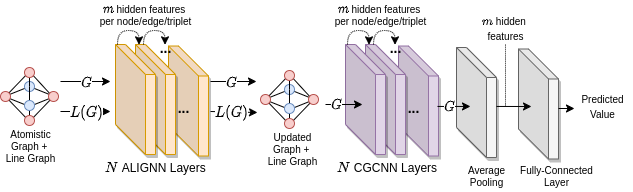

The diagram above was exported from draw.io. Its source (the exported page's mxGraphModel, read from the mxfile embedded in the PNG):
<mxGraphModel dx="610" dy="337" grid="1" gridSize="10" guides="1" tooltips="1" connect="1" arrows="1" fold="1" page="0" pageScale="1" pageWidth="700" pageHeight="300" math="1" shadow="0">
  <root>
    <mxCell id="9_C9e_6OR2xMmzdtSus6-0" />
    <mxCell id="9_C9e_6OR2xMmzdtSus6-1" parent="9_C9e_6OR2xMmzdtSus6-0" />
    <mxCell id="9_C9e_6OR2xMmzdtSus6-186" value="" style="shape=cube;whiteSpace=wrap;html=1;boundedLbl=1;backgroundOutline=1;darkOpacity=0.05;darkOpacity2=0.1;size=30;shadow=1;fillColor=#f5f5f5;fontColor=#333333;strokeColor=#666666;" parent="9_C9e_6OR2xMmzdtSus6-1" vertex="1">
      <mxGeometry x="543" y="58.49" width="40" height="110" as="geometry" />
    </mxCell>
    <mxCell id="9_C9e_6OR2xMmzdtSus6-179" value="" style="shape=cube;whiteSpace=wrap;html=1;boundedLbl=1;backgroundOutline=1;darkOpacity=0.05;darkOpacity2=0.1;size=30;shadow=1;fillColor=#f5f5f5;fontColor=#333333;strokeColor=#666666;" parent="9_C9e_6OR2xMmzdtSus6-1" vertex="1">
      <mxGeometry x="481" y="57" width="40" height="110" as="geometry" />
    </mxCell>
    <mxCell id="9_C9e_6OR2xMmzdtSus6-166" value="" style="group" parent="9_C9e_6OR2xMmzdtSus6-1" vertex="1" connectable="0">
      <mxGeometry x="345" y="39.99" width="130" height="147.01" as="geometry" />
    </mxCell>
    <mxCell id="9_C9e_6OR2xMmzdtSus6-167" value="" style="group" parent="9_C9e_6OR2xMmzdtSus6-166" vertex="1" connectable="0">
      <mxGeometry y="14.01" width="130" height="133" as="geometry" />
    </mxCell>
    <mxCell id="9_C9e_6OR2xMmzdtSus6-168" value="" style="shape=cube;whiteSpace=wrap;html=1;boundedLbl=1;backgroundOutline=1;darkOpacity=0.05;darkOpacity2=0.1;size=30;shadow=1;fillColor=#e1d5e7;strokeColor=#9673a6;" parent="9_C9e_6OR2xMmzdtSus6-167" vertex="1">
      <mxGeometry x="78" y="1.5" width="40" height="110" as="geometry" />
    </mxCell>
    <mxCell id="9_C9e_6OR2xMmzdtSus6-169" value="" style="shape=cube;whiteSpace=wrap;html=1;boundedLbl=1;backgroundOutline=1;darkOpacity=0.05;darkOpacity2=0.1;size=30;shadow=1;fillColor=#e1d5e7;strokeColor=#9673a6;" parent="9_C9e_6OR2xMmzdtSus6-167" vertex="1">
      <mxGeometry x="45" width="40" height="110" as="geometry" />
    </mxCell>
    <mxCell id="9_C9e_6OR2xMmzdtSus6-170" value="" style="shape=cube;whiteSpace=wrap;html=1;boundedLbl=1;backgroundOutline=1;darkOpacity=0.05;darkOpacity2=0.1;size=30;shadow=1;fillColor=#e1d5e7;strokeColor=#9673a6;" parent="9_C9e_6OR2xMmzdtSus6-167" vertex="1">
      <mxGeometry x="25" width="40" height="110" as="geometry" />
    </mxCell>
    <mxCell id="9_C9e_6OR2xMmzdtSus6-171" value="&amp;nbsp;\(N\) CGCNN Layers" style="text;html=1;align=center;verticalAlign=middle;resizable=0;points=[];autosize=1;strokeColor=none;fillColor=none;" parent="9_C9e_6OR2xMmzdtSus6-167" vertex="1">
      <mxGeometry y="113" width="130" height="20" as="geometry" />
    </mxCell>
    <mxCell id="9_C9e_6OR2xMmzdtSus6-172" value="&lt;b&gt;&lt;font style=&quot;font-size: 14px&quot;&gt;...&lt;/font&gt;&lt;/b&gt;" style="text;html=1;align=center;verticalAlign=middle;resizable=0;points=[];autosize=1;strokeColor=none;fillColor=none;" parent="9_C9e_6OR2xMmzdtSus6-167" vertex="1">
      <mxGeometry x="78" y="54" width="30" height="20" as="geometry" />
    </mxCell>
    <mxCell id="9_C9e_6OR2xMmzdtSus6-145" value="" style="endArrow=classic;html=1;rounded=0;fontSize=12;" parent="9_C9e_6OR2xMmzdtSus6-167" edge="1">
      <mxGeometry relative="1" as="geometry">
        <mxPoint x="5" y="60" as="sourcePoint" />
        <mxPoint x="42" y="60" as="targetPoint" />
      </mxGeometry>
    </mxCell>
    <mxCell id="9_C9e_6OR2xMmzdtSus6-146" value="$$G$$" style="edgeLabel;resizable=0;html=1;align=center;verticalAlign=middle;rounded=1;shadow=1;fontSize=12;strokeWidth=1;fillColor=default;" parent="9_C9e_6OR2xMmzdtSus6-145" connectable="0" vertex="1">
      <mxGeometry relative="1" as="geometry">
        <mxPoint x="-9" y="-1" as="offset" />
      </mxGeometry>
    </mxCell>
    <mxCell id="9_C9e_6OR2xMmzdtSus6-173" value="" style="endArrow=classic;html=1;rounded=0;fontSize=10;entryX=0.163;entryY=0.003;entryDx=0;entryDy=0;entryPerimeter=0;edgeStyle=orthogonalEdgeStyle;curved=1;dashed=1;dashPattern=1 1;" parent="9_C9e_6OR2xMmzdtSus6-166" edge="1">
      <mxGeometry width="50" height="50" relative="1" as="geometry">
        <mxPoint x="27" y="14.01" as="sourcePoint" />
        <mxPoint x="48.51999999999998" y="14.339999999999927" as="targetPoint" />
        <Array as="points">
          <mxPoint x="27" y="0.009999999999999787" />
          <mxPoint x="48" y="0.009999999999999787" />
        </Array>
      </mxGeometry>
    </mxCell>
    <mxCell id="9_C9e_6OR2xMmzdtSus6-174" value="&lt;b&gt;&lt;font style=&quot;font-size: 14px&quot;&gt;...&lt;/font&gt;&lt;/b&gt;" style="text;html=1;align=center;verticalAlign=middle;resizable=0;points=[];autosize=1;strokeColor=none;fillColor=none;" parent="9_C9e_6OR2xMmzdtSus6-166" vertex="1">
      <mxGeometry x="60" y="8.01" width="30" height="20" as="geometry" />
    </mxCell>
    <mxCell id="9_C9e_6OR2xMmzdtSus6-175" value="" style="endArrow=classic;html=1;rounded=0;fontSize=10;entryX=0.163;entryY=0.003;entryDx=0;entryDy=0;entryPerimeter=0;edgeStyle=orthogonalEdgeStyle;curved=1;dashed=1;dashPattern=1 1;" parent="9_C9e_6OR2xMmzdtSus6-166" edge="1">
      <mxGeometry width="50" height="50" relative="1" as="geometry">
        <mxPoint x="53" y="14.000000000000002" as="sourcePoint" />
        <mxPoint x="74.51999999999992" y="14.329999999999929" as="targetPoint" />
        <Array as="points">
          <mxPoint x="53" />
          <mxPoint x="74" />
        </Array>
      </mxGeometry>
    </mxCell>
    <mxCell id="9_C9e_6OR2xMmzdtSus6-112" value="" style="endArrow=classic;html=1;rounded=0;fontSize=12;" parent="9_C9e_6OR2xMmzdtSus6-1" edge="1">
      <mxGeometry relative="1" as="geometry">
        <mxPoint x="85" y="91" as="sourcePoint" />
        <mxPoint x="135" y="91" as="targetPoint" />
      </mxGeometry>
    </mxCell>
    <mxCell id="9_C9e_6OR2xMmzdtSus6-113" value="$$G$$" style="edgeLabel;resizable=0;html=1;align=center;verticalAlign=middle;rounded=1;shadow=1;fontSize=12;strokeWidth=1;fillColor=default;" parent="9_C9e_6OR2xMmzdtSus6-112" connectable="0" vertex="1">
      <mxGeometry relative="1" as="geometry" />
    </mxCell>
    <mxCell id="9_C9e_6OR2xMmzdtSus6-114" value="" style="endArrow=classic;html=1;rounded=0;fontSize=12;" parent="9_C9e_6OR2xMmzdtSus6-1" edge="1">
      <mxGeometry relative="1" as="geometry">
        <mxPoint x="85" y="121" as="sourcePoint" />
        <mxPoint x="135" y="121" as="targetPoint" />
      </mxGeometry>
    </mxCell>
    <mxCell id="9_C9e_6OR2xMmzdtSus6-115" value="$$L(G)$$" style="edgeLabel;resizable=0;html=1;align=center;verticalAlign=middle;rounded=1;shadow=1;fontSize=12;strokeWidth=1;fillColor=default;" parent="9_C9e_6OR2xMmzdtSus6-114" connectable="0" vertex="1">
      <mxGeometry relative="1" as="geometry" />
    </mxCell>
    <mxCell id="9_C9e_6OR2xMmzdtSus6-73" value="" style="group" parent="9_C9e_6OR2xMmzdtSus6-1" vertex="1" connectable="0">
      <mxGeometry x="25" y="73" width="58" height="62" as="geometry" />
    </mxCell>
    <mxCell id="9_C9e_6OR2xMmzdtSus6-70" value="" style="group" parent="9_C9e_6OR2xMmzdtSus6-73" vertex="1" connectable="0">
      <mxGeometry width="58" height="62" as="geometry" />
    </mxCell>
    <mxCell id="9_C9e_6OR2xMmzdtSus6-42" value="" style="rhombus;whiteSpace=wrap;html=1;fillColor=default;" parent="9_C9e_6OR2xMmzdtSus6-70" vertex="1">
      <mxGeometry x="4" y="23" width="50" height="20" as="geometry" />
    </mxCell>
    <mxCell id="9_C9e_6OR2xMmzdtSus6-45" value="" style="ellipse;whiteSpace=wrap;html=1;aspect=fixed;fillColor=#dae8fc;strokeColor=#6c8ebf;" parent="9_C9e_6OR2xMmzdtSus6-70" vertex="1">
      <mxGeometry x="24" y="18" width="10" height="10" as="geometry" />
    </mxCell>
    <mxCell id="9_C9e_6OR2xMmzdtSus6-49" value="" style="endArrow=none;html=1;rounded=0;" parent="9_C9e_6OR2xMmzdtSus6-70" edge="1">
      <mxGeometry width="50" height="50" relative="1" as="geometry">
        <mxPoint x="29" y="58" as="sourcePoint" />
        <mxPoint x="53" y="33" as="targetPoint" />
      </mxGeometry>
    </mxCell>
    <mxCell id="9_C9e_6OR2xMmzdtSus6-50" value="" style="endArrow=none;html=1;rounded=0;" parent="9_C9e_6OR2xMmzdtSus6-70" edge="1">
      <mxGeometry width="50" height="50" relative="1" as="geometry">
        <mxPoint x="29" y="58" as="sourcePoint" />
        <mxPoint x="5" y="33" as="targetPoint" />
      </mxGeometry>
    </mxCell>
    <mxCell id="9_C9e_6OR2xMmzdtSus6-51" value="" style="endArrow=none;html=1;rounded=0;" parent="9_C9e_6OR2xMmzdtSus6-70" edge="1">
      <mxGeometry width="50" height="50" relative="1" as="geometry">
        <mxPoint x="29" y="8" as="sourcePoint" />
        <mxPoint x="5" y="33" as="targetPoint" />
      </mxGeometry>
    </mxCell>
    <mxCell id="9_C9e_6OR2xMmzdtSus6-54" value="" style="endArrow=none;html=1;rounded=0;" parent="9_C9e_6OR2xMmzdtSus6-70" edge="1">
      <mxGeometry width="50" height="50" relative="1" as="geometry">
        <mxPoint x="29" y="8" as="sourcePoint" />
        <mxPoint x="52" y="33" as="targetPoint" />
      </mxGeometry>
    </mxCell>
    <mxCell id="9_C9e_6OR2xMmzdtSus6-55" value="" style="endArrow=none;html=1;rounded=0;" parent="9_C9e_6OR2xMmzdtSus6-70" edge="1">
      <mxGeometry width="50" height="50" relative="1" as="geometry">
        <mxPoint x="29" y="8" as="sourcePoint" />
        <mxPoint x="29" y="23" as="targetPoint" />
      </mxGeometry>
    </mxCell>
    <mxCell id="9_C9e_6OR2xMmzdtSus6-56" value="" style="endArrow=none;html=1;rounded=0;" parent="9_C9e_6OR2xMmzdtSus6-70" edge="1">
      <mxGeometry width="50" height="50" relative="1" as="geometry">
        <mxPoint x="29" y="23" as="sourcePoint" />
        <mxPoint x="29" y="58" as="targetPoint" />
      </mxGeometry>
    </mxCell>
    <mxCell id="9_C9e_6OR2xMmzdtSus6-44" value="" style="ellipse;whiteSpace=wrap;html=1;aspect=fixed;fillColor=#dae8fc;strokeColor=#6c8ebf;" parent="9_C9e_6OR2xMmzdtSus6-70" vertex="1">
      <mxGeometry x="24" y="37" width="10" height="10" as="geometry" />
    </mxCell>
    <mxCell id="9_C9e_6OR2xMmzdtSus6-43" value="" style="ellipse;whiteSpace=wrap;html=1;aspect=fixed;fillColor=#f8cecc;strokeColor=#b85450;" parent="9_C9e_6OR2xMmzdtSus6-70" vertex="1">
      <mxGeometry x="48" y="28" width="10" height="10" as="geometry" />
    </mxCell>
    <mxCell id="9_C9e_6OR2xMmzdtSus6-40" value="" style="ellipse;whiteSpace=wrap;html=1;aspect=fixed;fillColor=#f8cecc;strokeColor=#b85450;" parent="9_C9e_6OR2xMmzdtSus6-70" vertex="1">
      <mxGeometry y="28" width="10" height="10" as="geometry" />
    </mxCell>
    <mxCell id="9_C9e_6OR2xMmzdtSus6-48" value="" style="ellipse;whiteSpace=wrap;html=1;aspect=fixed;fillColor=#f8cecc;strokeColor=#b85450;" parent="9_C9e_6OR2xMmzdtSus6-70" vertex="1">
      <mxGeometry x="24" y="52" width="10" height="10" as="geometry" />
    </mxCell>
    <mxCell id="9_C9e_6OR2xMmzdtSus6-71" value="" style="ellipse;whiteSpace=wrap;html=1;aspect=fixed;fillColor=#f8cecc;strokeColor=#b85450;" parent="9_C9e_6OR2xMmzdtSus6-73" vertex="1">
      <mxGeometry x="24" y="4" width="10" height="10" as="geometry" />
    </mxCell>
    <mxCell id="9_C9e_6OR2xMmzdtSus6-135" value="" style="endArrow=classic;html=1;rounded=0;fontSize=12;" parent="9_C9e_6OR2xMmzdtSus6-1" edge="1">
      <mxGeometry relative="1" as="geometry">
        <mxPoint x="235" y="91" as="sourcePoint" />
        <mxPoint x="281" y="91" as="targetPoint" />
      </mxGeometry>
    </mxCell>
    <mxCell id="9_C9e_6OR2xMmzdtSus6-136" value="$$G$$" style="edgeLabel;resizable=0;html=1;align=center;verticalAlign=middle;rounded=1;shadow=1;fontSize=12;strokeWidth=1;fillColor=default;" parent="9_C9e_6OR2xMmzdtSus6-135" connectable="0" vertex="1">
      <mxGeometry relative="1" as="geometry">
        <mxPoint x="-3" as="offset" />
      </mxGeometry>
    </mxCell>
    <mxCell id="9_C9e_6OR2xMmzdtSus6-137" value="" style="endArrow=classic;html=1;rounded=0;fontSize=12;" parent="9_C9e_6OR2xMmzdtSus6-1" edge="1">
      <mxGeometry relative="1" as="geometry">
        <mxPoint x="235" y="121" as="sourcePoint" />
        <mxPoint x="282" y="122" as="targetPoint" />
      </mxGeometry>
    </mxCell>
    <mxCell id="9_C9e_6OR2xMmzdtSus6-138" value="$$L(G)$$" style="edgeLabel;resizable=0;html=1;align=center;verticalAlign=middle;rounded=1;shadow=1;fontSize=12;strokeWidth=1;fillColor=default;" parent="9_C9e_6OR2xMmzdtSus6-137" connectable="0" vertex="1">
      <mxGeometry relative="1" as="geometry">
        <mxPoint x="-3" as="offset" />
      </mxGeometry>
    </mxCell>
    <mxCell id="9_C9e_6OR2xMmzdtSus6-147" value="" style="endArrow=classic;html=1;rounded=0;fontSize=12;" parent="9_C9e_6OR2xMmzdtSus6-1" edge="1">
      <mxGeometry relative="1" as="geometry">
        <mxPoint x="462" y="115.95" as="sourcePoint" />
        <mxPoint x="495" y="115.95" as="targetPoint" />
      </mxGeometry>
    </mxCell>
    <mxCell id="9_C9e_6OR2xMmzdtSus6-148" value="$$G$$" style="edgeLabel;resizable=0;html=1;align=center;verticalAlign=middle;rounded=1;shadow=1;fontSize=12;strokeWidth=1;fillColor=default;" parent="9_C9e_6OR2xMmzdtSus6-147" connectable="0" vertex="1">
      <mxGeometry relative="1" as="geometry">
        <mxPoint x="-6" as="offset" />
      </mxGeometry>
    </mxCell>
    <mxCell id="9_C9e_6OR2xMmzdtSus6-153" value="\(m\) hidden features &lt;br&gt;per node/edge/triplet" style="text;html=1;align=center;verticalAlign=middle;resizable=0;points=[];autosize=1;strokeColor=none;fillColor=none;fontSize=10;" parent="9_C9e_6OR2xMmzdtSus6-1" vertex="1">
      <mxGeometry x="115" y="10" width="110" height="30" as="geometry" />
    </mxCell>
    <mxCell id="9_C9e_6OR2xMmzdtSus6-164" value="\(m\) hidden features &lt;br&gt;per node/edge/triplet" style="text;html=1;align=center;verticalAlign=middle;resizable=0;points=[];autosize=1;strokeColor=none;fillColor=none;fontSize=10;" parent="9_C9e_6OR2xMmzdtSus6-1" vertex="1">
      <mxGeometry x="350" y="10" width="110" height="30" as="geometry" />
    </mxCell>
    <mxCell id="9_C9e_6OR2xMmzdtSus6-165" value="" style="group" parent="9_C9e_6OR2xMmzdtSus6-1" vertex="1" connectable="0">
      <mxGeometry x="115" y="39.99" width="130" height="147.01" as="geometry" />
    </mxCell>
    <mxCell id="9_C9e_6OR2xMmzdtSus6-108" value="" style="group" parent="9_C9e_6OR2xMmzdtSus6-165" vertex="1" connectable="0">
      <mxGeometry y="14.01" width="130" height="133" as="geometry" />
    </mxCell>
    <mxCell id="9_C9e_6OR2xMmzdtSus6-22" value="" style="shape=cube;whiteSpace=wrap;html=1;boundedLbl=1;backgroundOutline=1;darkOpacity=0.05;darkOpacity2=0.1;size=30;shadow=1;fillColor=#ffe6cc;strokeColor=#d79b00;" parent="9_C9e_6OR2xMmzdtSus6-108" vertex="1">
      <mxGeometry x="78" y="1.5" width="40" height="110" as="geometry" />
    </mxCell>
    <mxCell id="9_C9e_6OR2xMmzdtSus6-3" value="" style="shape=cube;whiteSpace=wrap;html=1;boundedLbl=1;backgroundOutline=1;darkOpacity=0.05;darkOpacity2=0.1;size=30;shadow=1;fillColor=#ffe6cc;strokeColor=#d79b00;" parent="9_C9e_6OR2xMmzdtSus6-108" vertex="1">
      <mxGeometry x="45" width="40" height="110" as="geometry" />
    </mxCell>
    <mxCell id="9_C9e_6OR2xMmzdtSus6-89" value="" style="shape=cube;whiteSpace=wrap;html=1;boundedLbl=1;backgroundOutline=1;darkOpacity=0.05;darkOpacity2=0.1;size=30;shadow=1;fillColor=#ffe6cc;strokeColor=#d79b00;" parent="9_C9e_6OR2xMmzdtSus6-108" vertex="1">
      <mxGeometry x="25" width="40" height="110" as="geometry" />
    </mxCell>
    <mxCell id="9_C9e_6OR2xMmzdtSus6-94" value="\(N\) ALIGNN Layers" style="text;html=1;align=center;verticalAlign=middle;resizable=0;points=[];autosize=1;strokeColor=none;fillColor=none;" parent="9_C9e_6OR2xMmzdtSus6-108" vertex="1">
      <mxGeometry y="113" width="130" height="20" as="geometry" />
    </mxCell>
    <mxCell id="9_C9e_6OR2xMmzdtSus6-105" value="&lt;b&gt;&lt;font style=&quot;font-size: 14px&quot;&gt;...&lt;/font&gt;&lt;/b&gt;" style="text;html=1;align=center;verticalAlign=middle;resizable=0;points=[];autosize=1;strokeColor=none;fillColor=none;" parent="9_C9e_6OR2xMmzdtSus6-108" vertex="1">
      <mxGeometry x="78" y="54" width="30" height="20" as="geometry" />
    </mxCell>
    <mxCell id="9_C9e_6OR2xMmzdtSus6-159" value="" style="endArrow=classic;html=1;rounded=0;fontSize=10;entryX=0.163;entryY=0.003;entryDx=0;entryDy=0;entryPerimeter=0;edgeStyle=orthogonalEdgeStyle;curved=1;dashed=1;dashPattern=1 1;" parent="9_C9e_6OR2xMmzdtSus6-165" edge="1">
      <mxGeometry width="50" height="50" relative="1" as="geometry">
        <mxPoint x="27" y="14.01" as="sourcePoint" />
        <mxPoint x="48.51999999999998" y="14.339999999999927" as="targetPoint" />
        <Array as="points">
          <mxPoint x="27" y="0.009999999999999787" />
          <mxPoint x="48" y="0.009999999999999787" />
        </Array>
      </mxGeometry>
    </mxCell>
    <mxCell id="9_C9e_6OR2xMmzdtSus6-160" value="&lt;b&gt;&lt;font style=&quot;font-size: 14px&quot;&gt;...&lt;/font&gt;&lt;/b&gt;" style="text;html=1;align=center;verticalAlign=middle;resizable=0;points=[];autosize=1;strokeColor=none;fillColor=none;" parent="9_C9e_6OR2xMmzdtSus6-165" vertex="1">
      <mxGeometry x="60" y="8.01" width="30" height="20" as="geometry" />
    </mxCell>
    <mxCell id="9_C9e_6OR2xMmzdtSus6-163" value="" style="endArrow=classic;html=1;rounded=0;fontSize=10;entryX=0.163;entryY=0.003;entryDx=0;entryDy=0;entryPerimeter=0;edgeStyle=orthogonalEdgeStyle;curved=1;dashed=1;dashPattern=1 1;" parent="9_C9e_6OR2xMmzdtSus6-165" edge="1">
      <mxGeometry width="50" height="50" relative="1" as="geometry">
        <mxPoint x="53" y="14.000000000000002" as="sourcePoint" />
        <mxPoint x="74.51999999999992" y="14.329999999999929" as="targetPoint" />
        <Array as="points">
          <mxPoint x="53" />
          <mxPoint x="74" />
        </Array>
      </mxGeometry>
    </mxCell>
    <mxCell id="9_C9e_6OR2xMmzdtSus6-180" value="&lt;font style=&quot;font-size: 10px&quot;&gt;Average&lt;br&gt;Pooling&lt;/font&gt;" style="text;html=1;align=center;verticalAlign=middle;resizable=0;points=[];autosize=1;strokeColor=none;fillColor=none;fontSize=10;" parent="9_C9e_6OR2xMmzdtSus6-1" vertex="1">
      <mxGeometry x="486" y="171" width="50" height="30" as="geometry" />
    </mxCell>
    <mxCell id="9_C9e_6OR2xMmzdtSus6-183" value="" style="endArrow=classic;html=1;rounded=0;fontSize=12;" parent="9_C9e_6OR2xMmzdtSus6-1" edge="1">
      <mxGeometry relative="1" as="geometry">
        <mxPoint x="521" y="115.95" as="sourcePoint" />
        <mxPoint x="556" y="116" as="targetPoint" />
      </mxGeometry>
    </mxCell>
    <mxCell id="9_C9e_6OR2xMmzdtSus6-190" value="&lt;font style=&quot;font-size: 10px&quot;&gt;\(m\) hidden &lt;br&gt;features&lt;/font&gt;" style="text;html=1;align=center;verticalAlign=middle;resizable=0;points=[];autosize=1;strokeColor=none;fillColor=none;fontSize=12;" parent="9_C9e_6OR2xMmzdtSus6-1" vertex="1">
      <mxGeometry x="495" y="18.49" width="70" height="40" as="geometry" />
    </mxCell>
    <mxCell id="9_C9e_6OR2xMmzdtSus6-191" value="" style="endArrow=none;dashed=1;html=1;dashPattern=1 1;strokeWidth=1;rounded=0;fontSize=12;curved=1;" parent="9_C9e_6OR2xMmzdtSus6-1" edge="1">
      <mxGeometry width="50" height="50" relative="1" as="geometry">
        <mxPoint x="530" y="115" as="sourcePoint" />
        <mxPoint x="530" y="53" as="targetPoint" />
      </mxGeometry>
    </mxCell>
    <mxCell id="9_C9e_6OR2xMmzdtSus6-192" value="&lt;span&gt;Fully-Connected&lt;br&gt;Layer&lt;br&gt;&lt;/span&gt;" style="text;html=1;align=center;verticalAlign=middle;resizable=0;points=[];autosize=1;strokeColor=none;fillColor=none;fontSize=10;" parent="9_C9e_6OR2xMmzdtSus6-1" vertex="1">
      <mxGeometry x="536" y="171" width="90" height="30" as="geometry" />
    </mxCell>
    <mxCell id="9_C9e_6OR2xMmzdtSus6-193" value="" style="endArrow=classic;html=1;rounded=0;fontSize=12;" parent="9_C9e_6OR2xMmzdtSus6-1" edge="1">
      <mxGeometry relative="1" as="geometry">
        <mxPoint x="583" y="118" as="sourcePoint" />
        <mxPoint x="599" y="118" as="targetPoint" />
      </mxGeometry>
    </mxCell>
    <mxCell id="9_C9e_6OR2xMmzdtSus6-194" value="&lt;font style=&quot;font-size: 10px&quot;&gt;Predicted&lt;br&gt;Value&lt;/font&gt;" style="text;html=1;align=center;verticalAlign=middle;resizable=0;points=[];autosize=1;strokeColor=none;fillColor=none;fontSize=12;" parent="9_C9e_6OR2xMmzdtSus6-1" vertex="1">
      <mxGeometry x="597" y="96" width="60" height="40" as="geometry" />
    </mxCell>
    <mxCell id="jSjeVZJYhIbTTJmIVUot-0" value="Atomistic&lt;br&gt;Graph +&amp;nbsp;&lt;br&gt;Line Graph" style="text;html=1;align=center;verticalAlign=middle;resizable=0;points=[];autosize=1;strokeColor=none;fillColor=none;fontSize=10;" parent="9_C9e_6OR2xMmzdtSus6-1" vertex="1">
      <mxGeometry x="25" y="136" width="60" height="40" as="geometry" />
    </mxCell>
    <mxCell id="jSjeVZJYhIbTTJmIVUot-1" value="Updated&lt;br&gt;Graph +&amp;nbsp;&lt;br&gt;Line Graph" style="text;html=1;align=center;verticalAlign=middle;resizable=0;points=[];autosize=1;strokeColor=none;fillColor=none;fontSize=10;" parent="9_C9e_6OR2xMmzdtSus6-1" vertex="1">
      <mxGeometry x="287" y="139" width="60" height="40" as="geometry" />
    </mxCell>
    <mxCell id="jSjeVZJYhIbTTJmIVUot-2" value="" style="group" parent="9_C9e_6OR2xMmzdtSus6-1" vertex="1" connectable="0">
      <mxGeometry x="285" y="76" width="58" height="62" as="geometry" />
    </mxCell>
    <mxCell id="jSjeVZJYhIbTTJmIVUot-3" value="" style="group" parent="jSjeVZJYhIbTTJmIVUot-2" vertex="1" connectable="0">
      <mxGeometry width="58" height="62" as="geometry" />
    </mxCell>
    <mxCell id="jSjeVZJYhIbTTJmIVUot-4" value="" style="rhombus;whiteSpace=wrap;html=1;fillColor=default;" parent="jSjeVZJYhIbTTJmIVUot-3" vertex="1">
      <mxGeometry x="4" y="23" width="50" height="20" as="geometry" />
    </mxCell>
    <mxCell id="jSjeVZJYhIbTTJmIVUot-5" value="" style="ellipse;whiteSpace=wrap;html=1;aspect=fixed;fillColor=#dae8fc;strokeColor=#6c8ebf;" parent="jSjeVZJYhIbTTJmIVUot-3" vertex="1">
      <mxGeometry x="24" y="18" width="10" height="10" as="geometry" />
    </mxCell>
    <mxCell id="jSjeVZJYhIbTTJmIVUot-6" value="" style="endArrow=none;html=1;rounded=0;" parent="jSjeVZJYhIbTTJmIVUot-3" edge="1">
      <mxGeometry width="50" height="50" relative="1" as="geometry">
        <mxPoint x="29" y="58" as="sourcePoint" />
        <mxPoint x="53" y="33" as="targetPoint" />
      </mxGeometry>
    </mxCell>
    <mxCell id="jSjeVZJYhIbTTJmIVUot-7" value="" style="endArrow=none;html=1;rounded=0;" parent="jSjeVZJYhIbTTJmIVUot-3" edge="1">
      <mxGeometry width="50" height="50" relative="1" as="geometry">
        <mxPoint x="29" y="58" as="sourcePoint" />
        <mxPoint x="5" y="33" as="targetPoint" />
      </mxGeometry>
    </mxCell>
    <mxCell id="jSjeVZJYhIbTTJmIVUot-8" value="" style="endArrow=none;html=1;rounded=0;" parent="jSjeVZJYhIbTTJmIVUot-3" edge="1">
      <mxGeometry width="50" height="50" relative="1" as="geometry">
        <mxPoint x="29" y="8" as="sourcePoint" />
        <mxPoint x="5" y="33" as="targetPoint" />
      </mxGeometry>
    </mxCell>
    <mxCell id="jSjeVZJYhIbTTJmIVUot-9" value="" style="endArrow=none;html=1;rounded=0;" parent="jSjeVZJYhIbTTJmIVUot-3" edge="1">
      <mxGeometry width="50" height="50" relative="1" as="geometry">
        <mxPoint x="29" y="8" as="sourcePoint" />
        <mxPoint x="52" y="33" as="targetPoint" />
      </mxGeometry>
    </mxCell>
    <mxCell id="jSjeVZJYhIbTTJmIVUot-10" value="" style="endArrow=none;html=1;rounded=0;" parent="jSjeVZJYhIbTTJmIVUot-3" edge="1">
      <mxGeometry width="50" height="50" relative="1" as="geometry">
        <mxPoint x="29" y="8" as="sourcePoint" />
        <mxPoint x="29" y="23" as="targetPoint" />
      </mxGeometry>
    </mxCell>
    <mxCell id="jSjeVZJYhIbTTJmIVUot-11" value="" style="endArrow=none;html=1;rounded=0;" parent="jSjeVZJYhIbTTJmIVUot-3" edge="1">
      <mxGeometry width="50" height="50" relative="1" as="geometry">
        <mxPoint x="29" y="23" as="sourcePoint" />
        <mxPoint x="29" y="58" as="targetPoint" />
      </mxGeometry>
    </mxCell>
    <mxCell id="jSjeVZJYhIbTTJmIVUot-12" value="" style="ellipse;whiteSpace=wrap;html=1;aspect=fixed;fillColor=#dae8fc;strokeColor=#6c8ebf;" parent="jSjeVZJYhIbTTJmIVUot-3" vertex="1">
      <mxGeometry x="24" y="37" width="10" height="10" as="geometry" />
    </mxCell>
    <mxCell id="jSjeVZJYhIbTTJmIVUot-13" value="" style="ellipse;whiteSpace=wrap;html=1;aspect=fixed;fillColor=#f8cecc;strokeColor=#b85450;" parent="jSjeVZJYhIbTTJmIVUot-3" vertex="1">
      <mxGeometry x="48" y="28" width="10" height="10" as="geometry" />
    </mxCell>
    <mxCell id="jSjeVZJYhIbTTJmIVUot-14" value="" style="ellipse;whiteSpace=wrap;html=1;aspect=fixed;fillColor=#f8cecc;strokeColor=#b85450;" parent="jSjeVZJYhIbTTJmIVUot-3" vertex="1">
      <mxGeometry y="28" width="10" height="10" as="geometry" />
    </mxCell>
    <mxCell id="jSjeVZJYhIbTTJmIVUot-15" value="" style="ellipse;whiteSpace=wrap;html=1;aspect=fixed;fillColor=#f8cecc;strokeColor=#b85450;" parent="jSjeVZJYhIbTTJmIVUot-3" vertex="1">
      <mxGeometry x="24" y="52" width="10" height="10" as="geometry" />
    </mxCell>
    <mxCell id="jSjeVZJYhIbTTJmIVUot-16" value="" style="ellipse;whiteSpace=wrap;html=1;aspect=fixed;fillColor=#f8cecc;strokeColor=#b85450;" parent="jSjeVZJYhIbTTJmIVUot-2" vertex="1">
      <mxGeometry x="24" y="4" width="10" height="10" as="geometry" />
    </mxCell>
  </root>
</mxGraphModel>